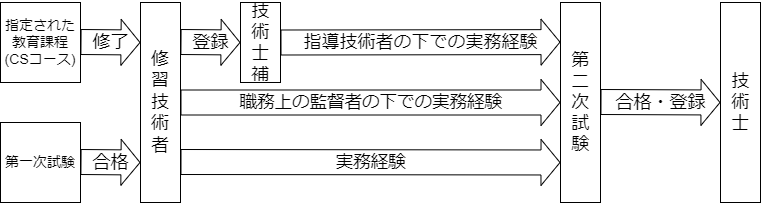

The diagram above was exported from draw.io. Its source (the exported page's mxGraphModel, read from the mxfile embedded in the PNG):
<mxGraphModel dx="820" dy="566" grid="1" gridSize="10" guides="1" tooltips="1" connect="1" arrows="1" fold="1" page="1" pageScale="1" pageWidth="827" pageHeight="1169" background="#FFFFFF" math="0" shadow="0">
  <root>
    <mxCell id="0" />
    <mxCell id="1" parent="0" />
    <mxCell id="11" value="&lt;font style=&quot;font-size: 18px&quot;&gt;指導技術者の下での実務経験&lt;/font&gt;" style="shape=flexArrow;endArrow=classic;html=1;labelBackgroundColor=#FFFFFF;fontSize=12;fontColor=#000000;strokeColor=#000000;endSize=6;rounded=1;width=25;exitX=1;exitY=0.5;exitDx=0;exitDy=0;exitPerimeter=0;entryX=0;entryY=0.198;entryDx=0;entryDy=0;entryPerimeter=0;" edge="1" parent="1" source="10" target="15">
      <mxGeometry width="50" height="50" relative="1" as="geometry">
        <mxPoint x="364" y="160" as="sourcePoint" />
        <mxPoint x="640" y="160" as="targetPoint" />
      </mxGeometry>
    </mxCell>
    <mxCell id="2" value="&lt;font color=&quot;#000000&quot; style=&quot;font-size: 14px&quot;&gt;指定された&lt;br&gt;教育課程&lt;br&gt;(CSコース)&lt;/font&gt;" style="rounded=0;whiteSpace=wrap;html=1;fillColor=#FFFFFF;strokeColor=#000000;" vertex="1" parent="1">
      <mxGeometry x="40" y="120" width="80" height="80" as="geometry" />
    </mxCell>
    <mxCell id="3" value="&lt;font color=&quot;#000000&quot; style=&quot;font-size: 14px&quot;&gt;第一次試験&lt;/font&gt;" style="rounded=0;whiteSpace=wrap;html=1;fillColor=#FFFFFF;strokeColor=#000000;" vertex="1" parent="1">
      <mxGeometry x="40" y="240" width="80" height="80" as="geometry" />
    </mxCell>
    <mxCell id="4" value="&lt;font style=&quot;font-size: 18px&quot; color=&quot;#000000&quot;&gt;修&lt;br&gt;習&lt;br&gt;技&lt;br&gt;術&lt;br&gt;者&lt;/font&gt;" style="rounded=0;whiteSpace=wrap;html=1;strokeColor=#000000;fillColor=#FFFFFF;" vertex="1" parent="1">
      <mxGeometry x="180" y="120" width="40" height="200" as="geometry" />
    </mxCell>
    <mxCell id="9" value="登録" style="shape=flexArrow;endArrow=classic;html=1;labelBackgroundColor=#FFFFFF;fontSize=18;fontColor=#000000;strokeColor=#000000;width=25;" edge="1" parent="1">
      <mxGeometry width="50" height="50" relative="1" as="geometry">
        <mxPoint x="220" y="159.5" as="sourcePoint" />
        <mxPoint x="280" y="160" as="targetPoint" />
      </mxGeometry>
    </mxCell>
    <mxCell id="10" value="&lt;div style=&quot;text-align: justify ; font-size: 17.5px&quot;&gt;&lt;font style=&quot;font-size: 17.5px&quot;&gt;技&lt;/font&gt;&lt;/div&gt;&lt;font style=&quot;font-size: 17.5px&quot;&gt;&lt;div style=&quot;text-align: justify&quot;&gt;&lt;span&gt;術&lt;/span&gt;&lt;/div&gt;&lt;div style=&quot;text-align: justify&quot;&gt;&lt;span&gt;士&lt;/span&gt;&lt;/div&gt;&lt;div style=&quot;text-align: justify&quot;&gt;補&lt;/div&gt;&lt;/font&gt;" style="rounded=0;whiteSpace=wrap;html=1;fontSize=18;fontColor=#000000;strokeColor=#000000;fillColor=#FFFFFF;strokeWidth=1;align=center;" vertex="1" parent="1">
      <mxGeometry x="280" y="120" width="40" height="80" as="geometry" />
    </mxCell>
    <mxCell id="13" value="修了" style="shape=flexArrow;endArrow=classic;html=1;labelBackgroundColor=#FFFFFF;fontSize=18;fontColor=#000000;strokeColor=#000000;width=25;" edge="1" parent="1">
      <mxGeometry width="50" height="50" relative="1" as="geometry">
        <mxPoint x="120" y="159.5" as="sourcePoint" />
        <mxPoint x="180" y="160" as="targetPoint" />
        <mxPoint as="offset" />
      </mxGeometry>
    </mxCell>
    <mxCell id="14" value="合格" style="shape=flexArrow;endArrow=classic;html=1;labelBackgroundColor=#FFFFFF;fontSize=18;fontColor=#000000;strokeColor=#000000;width=25;" edge="1" parent="1">
      <mxGeometry width="50" height="50" relative="1" as="geometry">
        <mxPoint x="120" y="279.5" as="sourcePoint" />
        <mxPoint x="180" y="280" as="targetPoint" />
        <mxPoint as="offset" />
      </mxGeometry>
    </mxCell>
    <mxCell id="15" value="第&lt;br&gt;二&lt;br&gt;次&lt;br&gt;試&lt;br&gt;験" style="rounded=0;whiteSpace=wrap;html=1;fontSize=17.5;fontColor=#000000;strokeColor=#000000;strokeWidth=1;fillColor=#FFFFFF;" vertex="1" parent="1">
      <mxGeometry x="600" y="120" width="40" height="200" as="geometry" />
    </mxCell>
    <mxCell id="16" value="職務上の監督者の下での実務経験" style="shape=flexArrow;endArrow=classic;html=1;rounded=1;labelBackgroundColor=#FFFFFF;fontSize=17.5;fontColor=#000000;endSize=6;strokeColor=#000000;exitX=1;exitY=0.5;exitDx=0;exitDy=0;entryX=0;entryY=0.5;entryDx=0;entryDy=0;width=25;" edge="1" parent="1" source="4" target="15">
      <mxGeometry width="50" height="50" relative="1" as="geometry">
        <mxPoint x="360" y="280" as="sourcePoint" />
        <mxPoint x="410" y="230" as="targetPoint" />
      </mxGeometry>
    </mxCell>
    <mxCell id="19" value="実務経験" style="shape=flexArrow;endArrow=classic;html=1;rounded=1;labelBackgroundColor=#FFFFFF;fontSize=17.5;fontColor=#000000;endSize=6;strokeColor=#000000;exitX=1;exitY=0.5;exitDx=0;exitDy=0;width=25;" edge="1" parent="1">
      <mxGeometry width="50" height="50" relative="1" as="geometry">
        <mxPoint x="220" y="279.5" as="sourcePoint" />
        <mxPoint x="600" y="280" as="targetPoint" />
      </mxGeometry>
    </mxCell>
    <mxCell id="20" value="合格・登録" style="shape=flexArrow;endArrow=classic;html=1;labelBackgroundColor=#FFFFFF;fontSize=18;fontColor=#000000;strokeColor=#000000;width=25;" edge="1" parent="1">
      <mxGeometry width="50" height="50" relative="1" as="geometry">
        <mxPoint x="640" y="219.5" as="sourcePoint" />
        <mxPoint x="760" y="220" as="targetPoint" />
      </mxGeometry>
    </mxCell>
    <mxCell id="21" value="技&lt;br&gt;術&lt;br&gt;士" style="rounded=0;whiteSpace=wrap;html=1;fontSize=17.5;fontColor=#000000;strokeColor=#000000;strokeWidth=1;fillColor=#FFFFFF;" vertex="1" parent="1">
      <mxGeometry x="760" y="120" width="40" height="200" as="geometry" />
    </mxCell>
  </root>
</mxGraphModel>